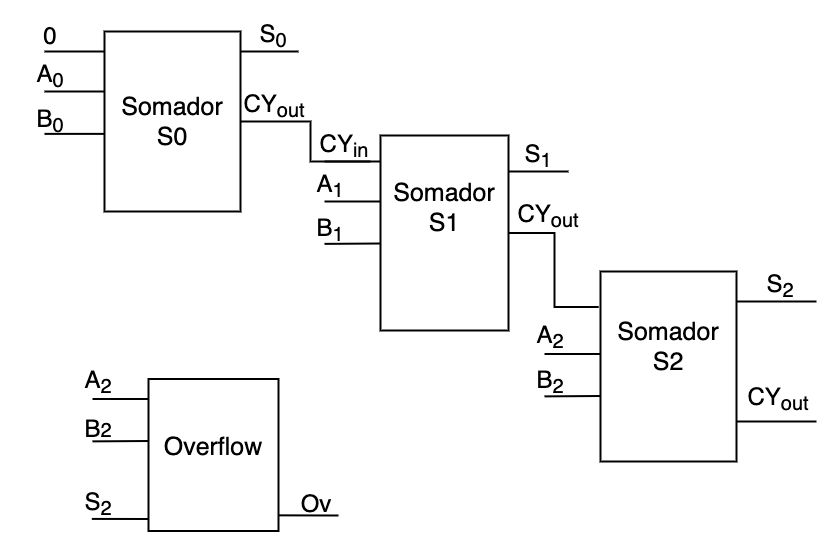

The diagram above was exported from draw.io. Its source (the exported page's mxGraphModel, read from the mxfile embedded in the PNG):
<mxGraphModel dx="1229" dy="870" grid="1" gridSize="10" guides="1" tooltips="1" connect="1" arrows="1" fold="1" page="1" pageScale="1" pageWidth="827" pageHeight="1169" math="0" shadow="0">
  <root>
    <mxCell id="0" />
    <mxCell id="1" parent="0" />
    <mxCell id="IH3fDDmHs-iAYUkAnH93-47" style="edgeStyle=orthogonalEdgeStyle;rounded=0;orthogonalLoop=1;jettySize=auto;html=1;exitX=1;exitY=0.5;exitDx=0;exitDy=0;fontSize=22;endArrow=none;endFill=0;strokeWidth=2;" edge="1" parent="1" source="RrSBgh-WVqgDTwaSacG7-1">
      <mxGeometry relative="1" as="geometry">
        <mxPoint x="372" y="220" as="targetPoint" />
      </mxGeometry>
    </mxCell>
    <mxCell id="RrSBgh-WVqgDTwaSacG7-1" value="" style="rounded=0;whiteSpace=wrap;html=1;strokeWidth=2;" parent="1" vertex="1">
      <mxGeometry x="96" y="90" width="136" height="180" as="geometry" />
    </mxCell>
    <mxCell id="RrSBgh-WVqgDTwaSacG7-6" value="" style="endArrow=none;html=1;rounded=0;strokeWidth=2;" parent="1" edge="1">
      <mxGeometry width="50" height="50" relative="1" as="geometry">
        <mxPoint x="36" y="150.0000000000001" as="sourcePoint" />
        <mxPoint x="96" y="150.0000000000001" as="targetPoint" />
      </mxGeometry>
    </mxCell>
    <mxCell id="RrSBgh-WVqgDTwaSacG7-7" value="" style="endArrow=none;html=1;rounded=0;strokeWidth=2;" parent="1" edge="1">
      <mxGeometry width="50" height="50" relative="1" as="geometry">
        <mxPoint x="36" y="192.3800000000001" as="sourcePoint" />
        <mxPoint x="96" y="192.3800000000001" as="targetPoint" />
      </mxGeometry>
    </mxCell>
    <mxCell id="RrSBgh-WVqgDTwaSacG7-10" value="&lt;span style=&quot;font-size: 24px&quot;&gt;A&lt;sub&gt;0&lt;/sub&gt;&lt;/span&gt;" style="text;html=1;strokeColor=none;fillColor=none;align=center;verticalAlign=middle;whiteSpace=wrap;rounded=0;" parent="1" vertex="1">
      <mxGeometry x="12" y="120" width="60" height="30" as="geometry" />
    </mxCell>
    <mxCell id="RrSBgh-WVqgDTwaSacG7-11" value="&lt;span style=&quot;font-size: 24px&quot;&gt;B&lt;sub&gt;0&lt;/sub&gt;&lt;/span&gt;" style="text;html=1;strokeColor=none;fillColor=none;align=center;verticalAlign=middle;whiteSpace=wrap;rounded=0;" parent="1" vertex="1">
      <mxGeometry x="12" y="165" width="60" height="30" as="geometry" />
    </mxCell>
    <mxCell id="RrSBgh-WVqgDTwaSacG7-14" value="&lt;span style=&quot;font-size: 24px&quot;&gt;S&lt;sub&gt;0&lt;/sub&gt;&lt;/span&gt;" style="text;html=1;strokeColor=none;fillColor=none;align=center;verticalAlign=middle;whiteSpace=wrap;rounded=0;" parent="1" vertex="1">
      <mxGeometry x="235" y="80" width="60" height="30" as="geometry" />
    </mxCell>
    <mxCell id="IH3fDDmHs-iAYUkAnH93-1" value="" style="endArrow=none;html=1;rounded=0;strokeWidth=2;" edge="1" parent="1">
      <mxGeometry width="50" height="50" relative="1" as="geometry">
        <mxPoint x="232" y="110" as="sourcePoint" />
        <mxPoint x="290" y="110" as="targetPoint" />
      </mxGeometry>
    </mxCell>
    <mxCell id="IH3fDDmHs-iAYUkAnH93-16" value="&lt;span style=&quot;font-size: 24px&quot;&gt;CY&lt;sub&gt;out&lt;/sub&gt;&lt;/span&gt;" style="text;html=1;strokeColor=none;fillColor=none;align=center;verticalAlign=middle;whiteSpace=wrap;rounded=0;" vertex="1" parent="1">
      <mxGeometry x="226" y="150" width="80" height="30" as="geometry" />
    </mxCell>
    <mxCell id="IH3fDDmHs-iAYUkAnH93-23" value="&lt;font style=&quot;font-size: 25px&quot;&gt;Somador&lt;br&gt;S0&lt;br&gt;&lt;/font&gt;" style="text;html=1;strokeColor=none;fillColor=none;align=center;verticalAlign=middle;whiteSpace=wrap;rounded=0;" vertex="1" parent="1">
      <mxGeometry x="134" y="165" width="60" height="30" as="geometry" />
    </mxCell>
    <mxCell id="IH3fDDmHs-iAYUkAnH93-33" value="" style="endArrow=none;html=1;rounded=0;strokeWidth=2;" edge="1" parent="1">
      <mxGeometry width="50" height="50" relative="1" as="geometry">
        <mxPoint x="36" y="110.00000000000011" as="sourcePoint" />
        <mxPoint x="96" y="110.00000000000011" as="targetPoint" />
      </mxGeometry>
    </mxCell>
    <mxCell id="IH3fDDmHs-iAYUkAnH93-34" value="&lt;span style=&quot;font-size: 24px&quot;&gt;0&lt;/span&gt;" style="text;html=1;strokeColor=none;fillColor=none;align=center;verticalAlign=middle;whiteSpace=wrap;rounded=0;" vertex="1" parent="1">
      <mxGeometry x="12" y="80" width="60" height="30" as="geometry" />
    </mxCell>
    <mxCell id="IH3fDDmHs-iAYUkAnH93-55" style="edgeStyle=orthogonalEdgeStyle;rounded=0;orthogonalLoop=1;jettySize=auto;html=1;exitX=1;exitY=0.5;exitDx=0;exitDy=0;fontSize=22;endArrow=none;endFill=0;strokeWidth=2;entryX=-0.013;entryY=0.187;entryDx=0;entryDy=0;entryPerimeter=0;" edge="1" parent="1" source="IH3fDDmHs-iAYUkAnH93-35" target="IH3fDDmHs-iAYUkAnH93-54">
      <mxGeometry relative="1" as="geometry">
        <mxPoint x="572" y="360" as="targetPoint" />
      </mxGeometry>
    </mxCell>
    <mxCell id="IH3fDDmHs-iAYUkAnH93-35" value="" style="rounded=0;whiteSpace=wrap;html=1;strokeWidth=2;" vertex="1" parent="1">
      <mxGeometry x="372" y="194" width="128" height="195" as="geometry" />
    </mxCell>
    <mxCell id="IH3fDDmHs-iAYUkAnH93-39" value="" style="endArrow=none;html=1;rounded=0;strokeWidth=2;" edge="1" parent="1">
      <mxGeometry width="50" height="50" relative="1" as="geometry">
        <mxPoint x="316" y="260.0000000000001" as="sourcePoint" />
        <mxPoint x="372" y="260" as="targetPoint" />
      </mxGeometry>
    </mxCell>
    <mxCell id="IH3fDDmHs-iAYUkAnH93-40" value="" style="endArrow=none;html=1;rounded=0;strokeWidth=2;" edge="1" parent="1">
      <mxGeometry width="50" height="50" relative="1" as="geometry">
        <mxPoint x="316" y="302.3800000000001" as="sourcePoint" />
        <mxPoint x="372" y="302" as="targetPoint" />
      </mxGeometry>
    </mxCell>
    <mxCell id="IH3fDDmHs-iAYUkAnH93-41" value="&lt;span style=&quot;font-size: 24px&quot;&gt;A&lt;sub&gt;1&lt;/sub&gt;&lt;/span&gt;" style="text;html=1;strokeColor=none;fillColor=none;align=center;verticalAlign=middle;whiteSpace=wrap;rounded=0;" vertex="1" parent="1">
      <mxGeometry x="292" y="230" width="60" height="30" as="geometry" />
    </mxCell>
    <mxCell id="IH3fDDmHs-iAYUkAnH93-42" value="&lt;span style=&quot;font-size: 24px&quot;&gt;B&lt;sub&gt;1&lt;/sub&gt;&lt;/span&gt;" style="text;html=1;strokeColor=none;fillColor=none;align=center;verticalAlign=middle;whiteSpace=wrap;rounded=0;" vertex="1" parent="1">
      <mxGeometry x="292" y="274" width="60" height="30" as="geometry" />
    </mxCell>
    <mxCell id="IH3fDDmHs-iAYUkAnH93-43" value="" style="endArrow=none;html=1;rounded=0;strokeWidth=2;entryX=1;entryY=1;entryDx=0;entryDy=0;" edge="1" parent="1">
      <mxGeometry width="50" height="50" relative="1" as="geometry">
        <mxPoint x="316" y="220.0000000000001" as="sourcePoint" />
        <mxPoint x="361.9999999999998" y="220.0000000000001" as="targetPoint" />
      </mxGeometry>
    </mxCell>
    <mxCell id="IH3fDDmHs-iAYUkAnH93-44" value="&lt;span style=&quot;font-size: 24px&quot;&gt;CY&lt;sub&gt;in&lt;/sub&gt;&lt;/span&gt;" style="text;html=1;strokeColor=none;fillColor=none;align=center;verticalAlign=middle;whiteSpace=wrap;rounded=0;" vertex="1" parent="1">
      <mxGeometry x="306" y="190" width="60" height="30" as="geometry" />
    </mxCell>
    <mxCell id="IH3fDDmHs-iAYUkAnH93-48" value="&lt;span style=&quot;font-size: 24px&quot;&gt;S&lt;sub&gt;1&lt;/sub&gt;&lt;/span&gt;" style="text;html=1;strokeColor=none;fillColor=none;align=center;verticalAlign=middle;whiteSpace=wrap;rounded=0;" vertex="1" parent="1">
      <mxGeometry x="500" y="200" width="60" height="30" as="geometry" />
    </mxCell>
    <mxCell id="IH3fDDmHs-iAYUkAnH93-49" value="" style="endArrow=none;html=1;rounded=0;strokeWidth=2;" edge="1" parent="1">
      <mxGeometry width="50" height="50" relative="1" as="geometry">
        <mxPoint x="500" y="230" as="sourcePoint" />
        <mxPoint x="560" y="230" as="targetPoint" />
      </mxGeometry>
    </mxCell>
    <mxCell id="IH3fDDmHs-iAYUkAnH93-52" value="&lt;span style=&quot;font-size: 24px&quot;&gt;CY&lt;sub&gt;out&lt;/sub&gt;&lt;/span&gt;" style="text;html=1;strokeColor=none;fillColor=none;align=center;verticalAlign=middle;whiteSpace=wrap;rounded=0;" vertex="1" parent="1">
      <mxGeometry x="512" y="260" width="56" height="30" as="geometry" />
    </mxCell>
    <mxCell id="IH3fDDmHs-iAYUkAnH93-54" value="" style="rounded=0;whiteSpace=wrap;html=1;strokeWidth=2;" vertex="1" parent="1">
      <mxGeometry x="592" y="330" width="136" height="190" as="geometry" />
    </mxCell>
    <mxCell id="IH3fDDmHs-iAYUkAnH93-56" value="" style="endArrow=none;html=1;rounded=0;strokeWidth=2;" edge="1" parent="1">
      <mxGeometry width="50" height="50" relative="1" as="geometry">
        <mxPoint x="536" y="412.5000000000002" as="sourcePoint" />
        <mxPoint x="592" y="412.5" as="targetPoint" />
      </mxGeometry>
    </mxCell>
    <mxCell id="IH3fDDmHs-iAYUkAnH93-57" value="" style="endArrow=none;html=1;rounded=0;strokeWidth=2;" edge="1" parent="1">
      <mxGeometry width="50" height="50" relative="1" as="geometry">
        <mxPoint x="536" y="454.8800000000001" as="sourcePoint" />
        <mxPoint x="592" y="454.5" as="targetPoint" />
      </mxGeometry>
    </mxCell>
    <mxCell id="IH3fDDmHs-iAYUkAnH93-58" value="&lt;span style=&quot;font-size: 24px&quot;&gt;A&lt;sub&gt;2&lt;/sub&gt;&lt;/span&gt;" style="text;html=1;strokeColor=none;fillColor=none;align=center;verticalAlign=middle;whiteSpace=wrap;rounded=0;" vertex="1" parent="1">
      <mxGeometry x="512" y="382.5" width="60" height="27.5" as="geometry" />
    </mxCell>
    <mxCell id="IH3fDDmHs-iAYUkAnH93-59" value="&lt;span style=&quot;font-size: 24px&quot;&gt;B&lt;/span&gt;&lt;font style=&quot;font-size: 24px&quot;&gt;&lt;sub&gt;2&lt;/sub&gt;&lt;/font&gt;" style="text;html=1;strokeColor=none;fillColor=none;align=center;verticalAlign=middle;whiteSpace=wrap;rounded=0;" vertex="1" parent="1">
      <mxGeometry x="512" y="425.5" width="60" height="30" as="geometry" />
    </mxCell>
    <mxCell id="IH3fDDmHs-iAYUkAnH93-60" value="&lt;span style=&quot;font-size: 24px&quot;&gt;S&lt;sub&gt;2&lt;/sub&gt;&lt;/span&gt;" style="text;html=1;strokeColor=none;fillColor=none;align=center;verticalAlign=middle;whiteSpace=wrap;rounded=0;" vertex="1" parent="1">
      <mxGeometry x="742" y="330" width="60" height="30" as="geometry" />
    </mxCell>
    <mxCell id="IH3fDDmHs-iAYUkAnH93-61" value="" style="endArrow=none;html=1;rounded=0;strokeWidth=2;" edge="1" parent="1">
      <mxGeometry width="50" height="50" relative="1" as="geometry">
        <mxPoint x="728" y="360" as="sourcePoint" />
        <mxPoint x="808" y="360" as="targetPoint" />
      </mxGeometry>
    </mxCell>
    <mxCell id="IH3fDDmHs-iAYUkAnH93-62" value="&lt;span style=&quot;font-size: 24px&quot;&gt;CY&lt;sub&gt;out&lt;/sub&gt;&lt;/span&gt;" style="text;html=1;strokeColor=none;fillColor=none;align=center;verticalAlign=middle;whiteSpace=wrap;rounded=0;" vertex="1" parent="1">
      <mxGeometry x="742" y="442.5" width="56" height="30" as="geometry" />
    </mxCell>
    <mxCell id="IH3fDDmHs-iAYUkAnH93-63" value="" style="endArrow=none;html=1;rounded=0;strokeWidth=2;" edge="1" parent="1">
      <mxGeometry width="50" height="50" relative="1" as="geometry">
        <mxPoint x="728" y="480" as="sourcePoint" />
        <mxPoint x="808" y="480" as="targetPoint" />
      </mxGeometry>
    </mxCell>
    <mxCell id="IH3fDDmHs-iAYUkAnH93-64" value="" style="endArrow=none;html=1;rounded=0;strokeWidth=2;" edge="1" parent="1">
      <mxGeometry width="50" height="50" relative="1" as="geometry">
        <mxPoint x="266" y="573.83" as="sourcePoint" />
        <mxPoint x="330" y="574" as="targetPoint" />
      </mxGeometry>
    </mxCell>
    <mxCell id="IH3fDDmHs-iAYUkAnH93-65" value="&lt;span style=&quot;font-size: 24px&quot;&gt;Ov&lt;/span&gt;" style="text;html=1;strokeColor=none;fillColor=none;align=center;verticalAlign=middle;whiteSpace=wrap;rounded=0;" vertex="1" parent="1">
      <mxGeometry x="280" y="547.5" width="56" height="30" as="geometry" />
    </mxCell>
    <mxCell id="IH3fDDmHs-iAYUkAnH93-66" value="&lt;font style=&quot;font-size: 25px&quot;&gt;Somador&lt;br&gt;S1&lt;br&gt;&lt;/font&gt;" style="text;html=1;strokeColor=none;fillColor=none;align=center;verticalAlign=middle;whiteSpace=wrap;rounded=0;" vertex="1" parent="1">
      <mxGeometry x="406" y="251" width="60" height="30" as="geometry" />
    </mxCell>
    <mxCell id="IH3fDDmHs-iAYUkAnH93-67" value="&lt;font style=&quot;font-size: 25px&quot;&gt;Somador&lt;br&gt;S2&lt;br&gt;&lt;/font&gt;" style="text;html=1;strokeColor=none;fillColor=none;align=center;verticalAlign=middle;whiteSpace=wrap;rounded=0;" vertex="1" parent="1">
      <mxGeometry x="630" y="390" width="60" height="30" as="geometry" />
    </mxCell>
    <mxCell id="IH3fDDmHs-iAYUkAnH93-68" value="" style="rounded=0;whiteSpace=wrap;html=1;strokeWidth=2;" vertex="1" parent="1">
      <mxGeometry x="140" y="437.5" width="130" height="152" as="geometry" />
    </mxCell>
    <mxCell id="IH3fDDmHs-iAYUkAnH93-69" value="" style="endArrow=none;html=1;rounded=0;strokeWidth=2;" edge="1" parent="1">
      <mxGeometry width="50" height="50" relative="1" as="geometry">
        <mxPoint x="84" y="457.5000000000002" as="sourcePoint" />
        <mxPoint x="140" y="457.5" as="targetPoint" />
      </mxGeometry>
    </mxCell>
    <mxCell id="IH3fDDmHs-iAYUkAnH93-70" value="" style="endArrow=none;html=1;rounded=0;strokeWidth=2;" edge="1" parent="1">
      <mxGeometry width="50" height="50" relative="1" as="geometry">
        <mxPoint x="84" y="499.8800000000001" as="sourcePoint" />
        <mxPoint x="140" y="499.5" as="targetPoint" />
      </mxGeometry>
    </mxCell>
    <mxCell id="IH3fDDmHs-iAYUkAnH93-71" value="&lt;span style=&quot;font-size: 24px&quot;&gt;A&lt;sub&gt;2&lt;/sub&gt;&lt;/span&gt;" style="text;html=1;strokeColor=none;fillColor=none;align=center;verticalAlign=middle;whiteSpace=wrap;rounded=0;" vertex="1" parent="1">
      <mxGeometry x="60" y="427.5" width="60" height="27.5" as="geometry" />
    </mxCell>
    <mxCell id="IH3fDDmHs-iAYUkAnH93-72" value="&lt;span style=&quot;font-size: 24px&quot;&gt;B&lt;/span&gt;&lt;span style=&quot;font-size: 20px&quot;&gt;2&lt;/span&gt;" style="text;html=1;strokeColor=none;fillColor=none;align=center;verticalAlign=middle;whiteSpace=wrap;rounded=0;" vertex="1" parent="1">
      <mxGeometry x="60" y="472.5" width="60" height="30" as="geometry" />
    </mxCell>
    <mxCell id="IH3fDDmHs-iAYUkAnH93-73" value="&lt;span style=&quot;font-size: 24px&quot;&gt;S&lt;sub&gt;2&lt;/sub&gt;&lt;/span&gt;" style="text;html=1;strokeColor=none;fillColor=none;align=center;verticalAlign=middle;whiteSpace=wrap;rounded=0;" vertex="1" parent="1">
      <mxGeometry x="60" y="547.5" width="60" height="30" as="geometry" />
    </mxCell>
    <mxCell id="IH3fDDmHs-iAYUkAnH93-74" value="" style="endArrow=none;html=1;rounded=0;strokeWidth=2;exitX=0.389;exitY=0.997;exitDx=0;exitDy=0;exitPerimeter=0;" edge="1" parent="1" source="IH3fDDmHs-iAYUkAnH93-73">
      <mxGeometry width="50" height="50" relative="1" as="geometry">
        <mxPoint x="90" y="577.5" as="sourcePoint" />
        <mxPoint x="140" y="577.5" as="targetPoint" />
      </mxGeometry>
    </mxCell>
    <mxCell id="IH3fDDmHs-iAYUkAnH93-75" value="&lt;font style=&quot;font-size: 25px&quot;&gt;Overflow&lt;br&gt;&lt;/font&gt;" style="text;html=1;strokeColor=none;fillColor=none;align=center;verticalAlign=middle;whiteSpace=wrap;rounded=0;" vertex="1" parent="1">
      <mxGeometry x="175" y="490" width="60" height="30" as="geometry" />
    </mxCell>
  </root>
</mxGraphModel>